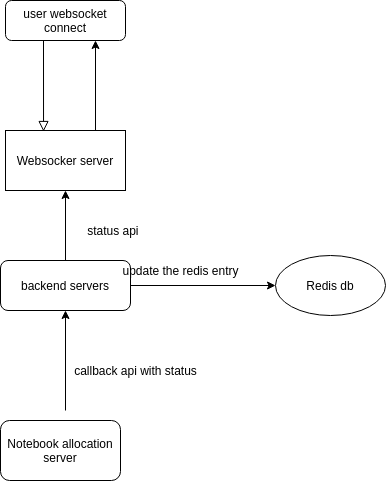

The diagram above was exported from draw.io. Its source (the exported page's mxGraphModel, read from the mxfile embedded in the PNG):
<mxGraphModel dx="1350" dy="774" grid="1" gridSize="10" guides="1" tooltips="1" connect="1" arrows="1" fold="1" page="1" pageScale="1" pageWidth="827" pageHeight="1169" math="0" shadow="0">
  <root>
    <mxCell id="WIyWlLk6GJQsqaUBKTNV-0" />
    <mxCell id="WIyWlLk6GJQsqaUBKTNV-1" parent="WIyWlLk6GJQsqaUBKTNV-0" />
    <mxCell id="WIyWlLk6GJQsqaUBKTNV-2" value="" style="rounded=0;html=1;jettySize=auto;orthogonalLoop=1;fontSize=11;endArrow=block;endFill=0;endSize=8;strokeWidth=1;shadow=0;labelBackgroundColor=none;edgeStyle=orthogonalEdgeStyle;entryX=0.317;entryY=0.017;entryDx=0;entryDy=0;entryPerimeter=0;" parent="WIyWlLk6GJQsqaUBKTNV-1" target="UOF7YW1BiilkXZWLYuWh-1" edge="1">
      <mxGeometry relative="1" as="geometry">
        <mxPoint x="378" y="120" as="sourcePoint" />
        <mxPoint x="220" y="200" as="targetPoint" />
        <Array as="points" />
      </mxGeometry>
    </mxCell>
    <mxCell id="WIyWlLk6GJQsqaUBKTNV-3" value="user websocket connect" style="rounded=1;whiteSpace=wrap;html=1;fontSize=12;glass=0;strokeWidth=1;shadow=0;" parent="WIyWlLk6GJQsqaUBKTNV-1" vertex="1">
      <mxGeometry x="340" y="80" width="120" height="40" as="geometry" />
    </mxCell>
    <mxCell id="WIyWlLk6GJQsqaUBKTNV-7" value="backend servers" style="rounded=1;whiteSpace=wrap;html=1;fontSize=12;glass=0;strokeWidth=1;shadow=0;" parent="WIyWlLk6GJQsqaUBKTNV-1" vertex="1">
      <mxGeometry x="335" y="340" width="130" height="50" as="geometry" />
    </mxCell>
    <mxCell id="WIyWlLk6GJQsqaUBKTNV-12" value="Notebook allocation server" style="rounded=1;whiteSpace=wrap;html=1;fontSize=12;glass=0;strokeWidth=1;shadow=0;" parent="WIyWlLk6GJQsqaUBKTNV-1" vertex="1">
      <mxGeometry x="335" y="500" width="120" height="60" as="geometry" />
    </mxCell>
    <mxCell id="UOF7YW1BiilkXZWLYuWh-5" style="edgeStyle=orthogonalEdgeStyle;rounded=0;orthogonalLoop=1;jettySize=auto;html=1;exitX=0.75;exitY=0;exitDx=0;exitDy=0;entryX=0.75;entryY=1;entryDx=0;entryDy=0;" edge="1" parent="WIyWlLk6GJQsqaUBKTNV-1" source="UOF7YW1BiilkXZWLYuWh-1" target="WIyWlLk6GJQsqaUBKTNV-3">
      <mxGeometry relative="1" as="geometry" />
    </mxCell>
    <mxCell id="UOF7YW1BiilkXZWLYuWh-1" value="Websocker server" style="whiteSpace=wrap;html=1;" vertex="1" parent="WIyWlLk6GJQsqaUBKTNV-1">
      <mxGeometry x="340" y="210" width="120" height="60" as="geometry" />
    </mxCell>
    <mxCell id="UOF7YW1BiilkXZWLYuWh-8" value="Redis db" style="ellipse;whiteSpace=wrap;html=1;" vertex="1" parent="WIyWlLk6GJQsqaUBKTNV-1">
      <mxGeometry x="610" y="335" width="110" height="60" as="geometry" />
    </mxCell>
    <mxCell id="UOF7YW1BiilkXZWLYuWh-10" value="" style="endArrow=classic;html=1;entryX=0.5;entryY=1;entryDx=0;entryDy=0;" edge="1" parent="WIyWlLk6GJQsqaUBKTNV-1" target="WIyWlLk6GJQsqaUBKTNV-7">
      <mxGeometry width="50" height="50" relative="1" as="geometry">
        <mxPoint x="400" y="490" as="sourcePoint" />
        <mxPoint x="440" y="280" as="targetPoint" />
        <Array as="points" />
      </mxGeometry>
    </mxCell>
    <mxCell id="UOF7YW1BiilkXZWLYuWh-11" value="callback api with status" style="text;html=1;align=center;verticalAlign=middle;resizable=0;points=[];autosize=1;" vertex="1" parent="WIyWlLk6GJQsqaUBKTNV-1">
      <mxGeometry x="400" y="440" width="140" height="20" as="geometry" />
    </mxCell>
    <mxCell id="UOF7YW1BiilkXZWLYuWh-12" value="" style="endArrow=classic;html=1;exitX=1;exitY=0.5;exitDx=0;exitDy=0;entryX=0;entryY=0.5;entryDx=0;entryDy=0;" edge="1" parent="WIyWlLk6GJQsqaUBKTNV-1" source="WIyWlLk6GJQsqaUBKTNV-7" target="UOF7YW1BiilkXZWLYuWh-8">
      <mxGeometry width="50" height="50" relative="1" as="geometry">
        <mxPoint x="390" y="330" as="sourcePoint" />
        <mxPoint x="440" y="280" as="targetPoint" />
      </mxGeometry>
    </mxCell>
    <mxCell id="UOF7YW1BiilkXZWLYuWh-13" value="update the redis entry" style="text;html=1;align=center;verticalAlign=middle;resizable=0;points=[];autosize=1;" vertex="1" parent="WIyWlLk6GJQsqaUBKTNV-1">
      <mxGeometry x="450" y="340" width="130" height="20" as="geometry" />
    </mxCell>
    <mxCell id="UOF7YW1BiilkXZWLYuWh-14" value="" style="endArrow=classic;html=1;exitX=0.5;exitY=0;exitDx=0;exitDy=0;entryX=0.5;entryY=1;entryDx=0;entryDy=0;" edge="1" parent="WIyWlLk6GJQsqaUBKTNV-1" source="WIyWlLk6GJQsqaUBKTNV-7" target="UOF7YW1BiilkXZWLYuWh-1">
      <mxGeometry width="50" height="50" relative="1" as="geometry">
        <mxPoint x="390" y="330" as="sourcePoint" />
        <mxPoint x="225" y="274" as="targetPoint" />
      </mxGeometry>
    </mxCell>
    <mxCell id="UOF7YW1BiilkXZWLYuWh-15" value="status api&amp;nbsp;" style="text;html=1;align=center;verticalAlign=middle;resizable=0;points=[];autosize=1;" vertex="1" parent="WIyWlLk6GJQsqaUBKTNV-1">
      <mxGeometry x="414" y="300" width="70" height="20" as="geometry" />
    </mxCell>
  </root>
</mxGraphModel>